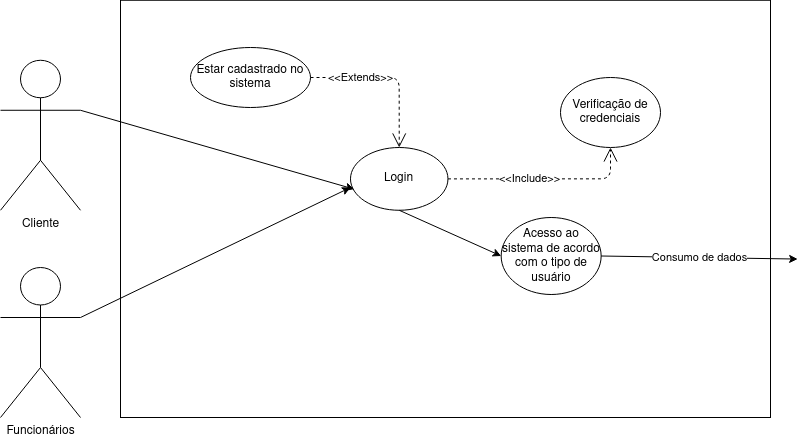

The diagram above was exported from draw.io. Its source (the exported page's mxGraphModel, read from the mxfile embedded in the PNG):
<mxGraphModel dx="1447" dy="4320" grid="1" gridSize="10" guides="1" tooltips="1" connect="1" arrows="1" fold="1" page="1" pageScale="1" pageWidth="827" pageHeight="1169" math="0" shadow="0">
  <root>
    <mxCell id="0" />
    <mxCell id="1" parent="0" />
    <mxCell id="2" value="" style="group" vertex="1" connectable="0" parent="1">
      <mxGeometry x="1250" y="-1547.23" width="770" height="417.23" as="geometry" />
    </mxCell>
    <mxCell id="3" value="" style="rounded=0;whiteSpace=wrap;html=1;" vertex="1" parent="2">
      <mxGeometry x="120" width="650" height="417.23" as="geometry" />
    </mxCell>
    <mxCell id="4" value="Cliente" style="shape=umlActor;verticalLabelPosition=bottom;verticalAlign=top;html=1;outlineConnect=0;" vertex="1" parent="2">
      <mxGeometry y="60" width="80" height="150" as="geometry" />
    </mxCell>
    <mxCell id="5" value="Login" style="ellipse;whiteSpace=wrap;html=1;" vertex="1" parent="2">
      <mxGeometry x="349.99666666666667" y="147.2323076923076" width="97.47222222222223" height="62.76923076923077" as="geometry" />
    </mxCell>
    <mxCell id="6" value="Estar cadastrado no sistema" style="ellipse;whiteSpace=wrap;html=1;rounded=0;" vertex="1" parent="2">
      <mxGeometry x="190" y="47.23000000000002" width="120" height="60" as="geometry" />
    </mxCell>
    <mxCell id="7" value="&amp;lt;&amp;lt;Extends&amp;gt;&amp;gt;" style="endArrow=open;endSize=12;dashed=1;html=1;edgeStyle=orthogonalEdgeStyle;exitX=1;exitY=0.5;exitDx=0;exitDy=0;entryX=0.5;entryY=0;entryDx=0;entryDy=0;" edge="1" parent="2" source="6" target="5">
      <mxGeometry x="-0.3699" width="160" relative="1" as="geometry">
        <mxPoint x="290.0000000000043" y="97.23000000000002" as="sourcePoint" />
        <mxPoint x="407.9999999999998" y="50.84999999999991" as="targetPoint" />
        <mxPoint as="offset" />
      </mxGeometry>
    </mxCell>
    <mxCell id="8" value="Verificação de credenciais" style="ellipse;whiteSpace=wrap;html=1;rounded=0;" vertex="1" parent="2">
      <mxGeometry x="560" y="77.23000000000002" width="100" height="70" as="geometry" />
    </mxCell>
    <mxCell id="9" value="Acesso ao sistema de acordo com o tipo de usuário" style="ellipse;whiteSpace=wrap;html=1;rounded=0;" vertex="1" parent="2">
      <mxGeometry x="500.6600000000001" y="217.23000000000002" width="100" height="77" as="geometry" />
    </mxCell>
    <mxCell id="10" value="&amp;lt;&amp;lt;Include&amp;gt;&amp;gt;" style="endArrow=open;endSize=12;dashed=1;html=1;edgeStyle=orthogonalEdgeStyle;exitX=1;exitY=0.5;exitDx=0;exitDy=0;entryX=0.5;entryY=1;entryDx=0;entryDy=0;" edge="1" parent="2" source="5" target="8">
      <mxGeometry x="-0.1491" width="160" relative="1" as="geometry">
        <mxPoint x="451.27" y="140.23000000000002" as="sourcePoint" />
        <mxPoint x="540.0027777777777" y="210.2323076923076" as="targetPoint" />
        <Array as="points">
          <mxPoint x="610" y="178.23000000000002" />
        </Array>
        <mxPoint as="offset" />
      </mxGeometry>
    </mxCell>
    <mxCell id="11" value="" style="endArrow=classic;html=1;exitX=0.5;exitY=1;exitDx=0;exitDy=0;entryX=0;entryY=0.5;entryDx=0;entryDy=0;" edge="1" parent="2" source="5" target="9">
      <mxGeometry width="50" height="50" relative="1" as="geometry">
        <mxPoint x="360" y="197.23000000000002" as="sourcePoint" />
        <mxPoint x="410" y="147.23000000000002" as="targetPoint" />
      </mxGeometry>
    </mxCell>
    <mxCell id="12" value="" style="endArrow=classic;html=1;exitX=1;exitY=0.3333333333333333;exitDx=0;exitDy=0;exitPerimeter=0;entryX=0.038;entryY=0.664;entryDx=0;entryDy=0;entryPerimeter=0;" edge="1" parent="2" source="4" target="5">
      <mxGeometry width="50" height="50" relative="1" as="geometry">
        <mxPoint x="290" y="247.23000000000002" as="sourcePoint" />
        <mxPoint x="340" y="197.23000000000002" as="targetPoint" />
      </mxGeometry>
    </mxCell>
    <mxCell id="13" value="Consumo de dados" style="endArrow=classic;html=1;exitX=1;exitY=0.5;exitDx=0;exitDy=0;entryX=-0.013;entryY=0.598;entryDx=0;entryDy=0;entryPerimeter=0;" edge="1" parent="2" source="9">
      <mxGeometry width="50" height="50" relative="1" as="geometry">
        <mxPoint x="690" y="363.6200000000001" as="sourcePoint" />
        <mxPoint x="810" y="256.23" as="targetPoint" />
      </mxGeometry>
    </mxCell>
    <mxCell id="14" value="Funcionários" style="shape=umlActor;verticalLabelPosition=bottom;verticalAlign=top;html=1;outlineConnect=0;" vertex="1" parent="2">
      <mxGeometry y="267.23" width="80" height="150" as="geometry" />
    </mxCell>
    <mxCell id="15" value="" style="endArrow=classic;html=1;exitX=1;exitY=0.3333333333333333;exitDx=0;exitDy=0;exitPerimeter=0;" edge="1" parent="2" source="14">
      <mxGeometry width="50" height="50" relative="1" as="geometry">
        <mxPoint x="130" y="397.23" as="sourcePoint" />
        <mxPoint x="350" y="187.23000000000002" as="targetPoint" />
      </mxGeometry>
    </mxCell>
  </root>
</mxGraphModel>